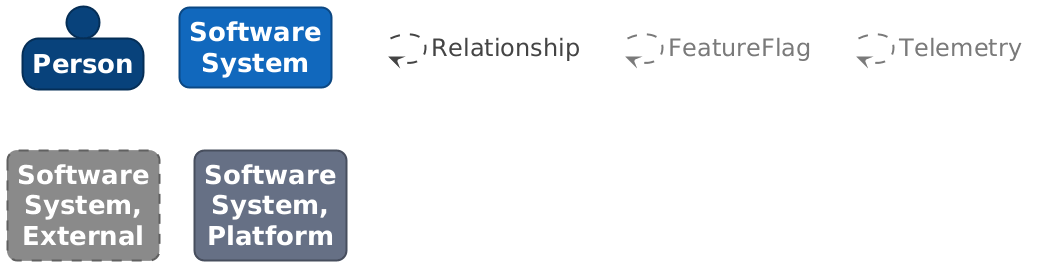

The diagram above was rendered by PlantUML. Its source (embedded in the PNG):
@startuml

set separator none
hide stereotype

<style>
  root {
    BackgroundColor: #ffffff;
    FontColor: #444444;
  }
  // Element,Person
  .Element-RWxlbWVudCxQZXJzb24= {
    BackgroundColor: #08427b;
    LineColor: #052e56;
    LineStyle: 0;
    LineThickness: 2;
    FontColor: #ffffff;
    FontSize: 24;
    HorizontalAlignment: center;
    Shadowing: 0;
    MaximumWidth: 200;
  }
  // Element,Software System
  .Element-RWxlbWVudCxTb2Z0d2FyZSBTeXN0ZW0= {
    BackgroundColor: #1168bd;
    LineColor: #0b4884;
    LineStyle: 0;
    LineThickness: 2;
    RoundCorner: 20;
    FontColor: #ffffff;
    FontSize: 24;
    HorizontalAlignment: center;
    Shadowing: 0;
    MaximumWidth: 200;
  }
  // Element,Software System,External
  .Element-RWxlbWVudCxTb2Z0d2FyZSBTeXN0ZW0sRXh0ZXJuYWw= {
    BackgroundColor: #8a8a8a;
    LineColor: #606060;
    LineStyle: 10-10;
    LineThickness: 2;
    RoundCorner: 20;
    FontColor: #ffffff;
    FontSize: 24;
    HorizontalAlignment: center;
    Shadowing: 0;
    MaximumWidth: 200;
  }
  // Element,Software System,Platform
  .Element-RWxlbWVudCxTb2Z0d2FyZSBTeXN0ZW0sUGxhdGZvcm0= {
    BackgroundColor: #667085;
    LineColor: #474e5d;
    LineStyle: 0;
    LineThickness: 2;
    RoundCorner: 20;
    FontColor: #ffffff;
    FontSize: 24;
    HorizontalAlignment: center;
    Shadowing: 0;
    MaximumWidth: 200;
  }
  // Relationship
  .Relationship-UmVsYXRpb25zaGlw {
    LineThickness: 2;
    LineStyle: 10-10;
    LineColor: #444444;
    FontColor: #444444;
    FontSize: 24;
    MaximumWidth: 200;
  }
  // Relationship,FeatureFlag
  .Relationship-UmVsYXRpb25zaGlwLEZlYXR1cmVGbGFn {
    LineThickness: 2;
    LineStyle: 10-10;
    LineColor: #7a7a7a;
    FontColor: #7a7a7a;
    FontSize: 24;
    MaximumWidth: 200;
  }
  // Relationship,Telemetry
  .Relationship-UmVsYXRpb25zaGlwLFRlbGVtZXRyeQ== {
    LineThickness: 2;
    LineStyle: 10-10;
    LineColor: #7a7a7a;
    FontColor: #7a7a7a;
    FontSize: 24;
    MaximumWidth: 200;
  }
  // transparent element for relationships in legend
  .Element-Transparent {
    BackgroundColor: transparent;
    LineColor: transparent;
    FontColor: transparent;
  }
</style>

person "==Person" <<Element-RWxlbWVudCxQZXJzb24=>>

rectangle "==Software System" <<Element-RWxlbWVudCxTb2Z0d2FyZSBTeXN0ZW0=>>

rectangle "==Software System, External" <<Element-RWxlbWVudCxTb2Z0d2FyZSBTeXN0ZW0sRXh0ZXJuYWw=>>

rectangle "==Software System, Platform" <<Element-RWxlbWVudCxTb2Z0d2FyZSBTeXN0ZW0sUGxhdGZvcm0=>>

rectangle "." <<.Element-Transparent>> as 1
1 --> 1 <<Relationship-UmVsYXRpb25zaGlw>> : "Relationship"

rectangle "." <<.Element-Transparent>> as 2
2 --> 2 <<Relationship-UmVsYXRpb25zaGlwLEZlYXR1cmVGbGFn>> : "FeatureFlag"

rectangle "." <<.Element-Transparent>> as 3
3 --> 3 <<Relationship-UmVsYXRpb25zaGlwLFRlbGVtZXRyeQ==>> : "Telemetry"

@enduml